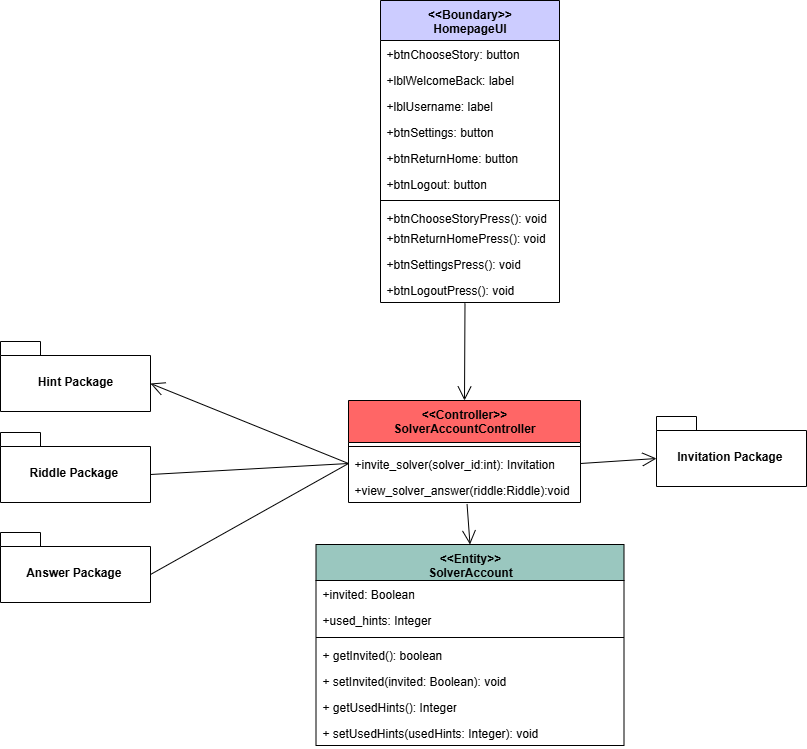

The diagram above was exported from draw.io. Its source (the exported page's mxGraphModel, read from the mxfile embedded in the PNG):
<mxGraphModel dx="556" dy="532" grid="1" gridSize="10" guides="1" tooltips="1" connect="1" arrows="1" fold="1" page="1" pageScale="1" pageWidth="827" pageHeight="1169" background="light-dark(#FFFFFF,#FFFFFF)" math="0" shadow="0">
  <root>
    <mxCell id="0" />
    <mxCell id="1" parent="0" />
    <mxCell id="vS1FB0FFf3KOlwUHmslN-1" value="&amp;lt;&amp;lt;Controller&amp;gt;&amp;gt;&lt;div&gt;SolverAccountController&lt;/div&gt;" style="swimlane;fontStyle=1;align=center;verticalAlign=top;childLayout=stackLayout;horizontal=1;startSize=42;horizontalStack=0;resizeParent=1;resizeParentMax=0;resizeLast=0;collapsible=1;marginBottom=0;whiteSpace=wrap;html=1;fillColor=#FF6666;" vertex="1" parent="1">
      <mxGeometry x="378" y="580" width="232" height="102" as="geometry" />
    </mxCell>
    <mxCell id="vS1FB0FFf3KOlwUHmslN-2" value="" style="line;strokeWidth=1;fillColor=none;align=left;verticalAlign=middle;spacingTop=-1;spacingLeft=3;spacingRight=3;rotatable=0;labelPosition=right;points=[];portConstraint=eastwest;strokeColor=inherit;" vertex="1" parent="vS1FB0FFf3KOlwUHmslN-1">
      <mxGeometry y="42" width="232" height="8" as="geometry" />
    </mxCell>
    <mxCell id="vS1FB0FFf3KOlwUHmslN-3" value="+invite_solver(solver_id:int): Invitation" style="text;strokeColor=none;fillColor=none;align=left;verticalAlign=top;spacingLeft=4;spacingRight=4;overflow=hidden;rotatable=0;points=[[0,0.5],[1,0.5]];portConstraint=eastwest;whiteSpace=wrap;html=1;" vertex="1" parent="vS1FB0FFf3KOlwUHmslN-1">
      <mxGeometry y="50" width="232" height="26" as="geometry" />
    </mxCell>
    <mxCell id="vS1FB0FFf3KOlwUHmslN-4" value="+view_solver_answer(riddle:Riddle):void&lt;div&gt;&lt;br&gt;&lt;/div&gt;" style="text;strokeColor=none;fillColor=none;align=left;verticalAlign=top;spacingLeft=4;spacingRight=4;overflow=hidden;rotatable=0;points=[[0,0.5],[1,0.5]];portConstraint=eastwest;whiteSpace=wrap;html=1;" vertex="1" parent="vS1FB0FFf3KOlwUHmslN-1">
      <mxGeometry y="76" width="232" height="26" as="geometry" />
    </mxCell>
    <mxCell id="vS1FB0FFf3KOlwUHmslN-5" value="" style="endArrow=none;html=1;rounded=0;align=center;verticalAlign=top;endFill=0;labelBackgroundColor=none;entryX=0;entryY=0.5;entryDx=0;entryDy=0;exitX=0;exitY=0;exitDx=150;exitDy=42;exitPerimeter=0;" edge="1" parent="1" source="vS1FB0FFf3KOlwUHmslN-34" target="vS1FB0FFf3KOlwUHmslN-3">
      <mxGeometry relative="1" as="geometry">
        <mxPoint x="50" y="634" as="sourcePoint" />
        <mxPoint x="402" y="472" as="targetPoint" />
      </mxGeometry>
    </mxCell>
    <mxCell id="vS1FB0FFf3KOlwUHmslN-6" value="" style="html=1;verticalAlign=bottom;labelBackgroundColor=none;endArrow=none;endFill=0;endSize=6;align=left;rounded=0;entryX=0;entryY=0.5;entryDx=0;entryDy=0;exitX=0;exitY=0;exitDx=150;exitDy=42;exitPerimeter=0;" edge="1" parent="1" source="vS1FB0FFf3KOlwUHmslN-33" target="vS1FB0FFf3KOlwUHmslN-3">
      <mxGeometry x="-1" relative="1" as="geometry">
        <mxPoint x="270" y="784" as="sourcePoint" />
        <mxPoint x="402" y="472" as="targetPoint" />
      </mxGeometry>
    </mxCell>
    <mxCell id="vS1FB0FFf3KOlwUHmslN-7" value="" style="endArrow=open;endFill=1;endSize=12;html=1;rounded=0;exitX=0;exitY=0.5;exitDx=0;exitDy=0;entryX=0;entryY=0;entryDx=150;entryDy=42;entryPerimeter=0;" edge="1" parent="1" source="vS1FB0FFf3KOlwUHmslN-3" target="vS1FB0FFf3KOlwUHmslN-32">
      <mxGeometry width="160" relative="1" as="geometry">
        <mxPoint x="512" y="509" as="sourcePoint" />
        <mxPoint x="90" y="574" as="targetPoint" />
        <Array as="points" />
      </mxGeometry>
    </mxCell>
    <mxCell id="vS1FB0FFf3KOlwUHmslN-8" value="&lt;div&gt;&amp;lt;&amp;lt;Entity&amp;gt;&amp;gt;&lt;/div&gt;SolverAccount" style="swimlane;fontStyle=1;align=center;verticalAlign=top;childLayout=stackLayout;horizontal=1;startSize=36;horizontalStack=0;resizeParent=1;resizeParentMax=0;resizeLast=0;collapsible=1;marginBottom=0;whiteSpace=wrap;html=1;fillColor=#9AC7BF;" vertex="1" parent="1">
      <mxGeometry x="345.5" y="724" width="308" height="201" as="geometry" />
    </mxCell>
    <mxCell id="vS1FB0FFf3KOlwUHmslN-9" value="+invited: Boolean" style="text;strokeColor=none;fillColor=none;align=left;verticalAlign=top;spacingLeft=4;spacingRight=4;overflow=hidden;rotatable=0;points=[[0,0.5],[1,0.5]];portConstraint=eastwest;whiteSpace=wrap;html=1;" vertex="1" parent="vS1FB0FFf3KOlwUHmslN-8">
      <mxGeometry y="36" width="308" height="26" as="geometry" />
    </mxCell>
    <mxCell id="vS1FB0FFf3KOlwUHmslN-10" value="+used_hints: Integer&lt;div&gt;&lt;br&gt;&lt;/div&gt;" style="text;strokeColor=none;fillColor=none;align=left;verticalAlign=top;spacingLeft=4;spacingRight=4;overflow=hidden;rotatable=0;points=[[0,0.5],[1,0.5]];portConstraint=eastwest;whiteSpace=wrap;html=1;" vertex="1" parent="vS1FB0FFf3KOlwUHmslN-8">
      <mxGeometry y="62" width="308" height="27" as="geometry" />
    </mxCell>
    <mxCell id="vS1FB0FFf3KOlwUHmslN-11" value="" style="line;strokeWidth=1;fillColor=none;align=left;verticalAlign=middle;spacingTop=-1;spacingLeft=3;spacingRight=3;rotatable=0;labelPosition=right;points=[];portConstraint=eastwest;strokeColor=inherit;" vertex="1" parent="vS1FB0FFf3KOlwUHmslN-8">
      <mxGeometry y="89" width="308" height="8" as="geometry" />
    </mxCell>
    <mxCell id="vS1FB0FFf3KOlwUHmslN-12" value="+ getInvited(): boolean" style="text;strokeColor=none;fillColor=none;align=left;verticalAlign=top;spacingLeft=4;spacingRight=4;overflow=hidden;rotatable=0;points=[[0,0.5],[1,0.5]];portConstraint=eastwest;whiteSpace=wrap;html=1;" vertex="1" parent="vS1FB0FFf3KOlwUHmslN-8">
      <mxGeometry y="97" width="308" height="26" as="geometry" />
    </mxCell>
    <mxCell id="vS1FB0FFf3KOlwUHmslN-13" value="+ setInvited(invited: Boolean): void" style="text;strokeColor=none;fillColor=none;align=left;verticalAlign=top;spacingLeft=4;spacingRight=4;overflow=hidden;rotatable=0;points=[[0,0.5],[1,0.5]];portConstraint=eastwest;whiteSpace=wrap;html=1;" vertex="1" parent="vS1FB0FFf3KOlwUHmslN-8">
      <mxGeometry y="123" width="308" height="26" as="geometry" />
    </mxCell>
    <mxCell id="vS1FB0FFf3KOlwUHmslN-14" value="+ getUsedHints(): Integer" style="text;strokeColor=none;fillColor=none;align=left;verticalAlign=top;spacingLeft=4;spacingRight=4;overflow=hidden;rotatable=0;points=[[0,0.5],[1,0.5]];portConstraint=eastwest;whiteSpace=wrap;html=1;" vertex="1" parent="vS1FB0FFf3KOlwUHmslN-8">
      <mxGeometry y="149" width="308" height="26" as="geometry" />
    </mxCell>
    <mxCell id="vS1FB0FFf3KOlwUHmslN-15" value="+ setUsedHints(usedHints: Integer): void" style="text;strokeColor=none;fillColor=none;align=left;verticalAlign=top;spacingLeft=4;spacingRight=4;overflow=hidden;rotatable=0;points=[[0,0.5],[1,0.5]];portConstraint=eastwest;whiteSpace=wrap;html=1;" vertex="1" parent="vS1FB0FFf3KOlwUHmslN-8">
      <mxGeometry y="175" width="308" height="26" as="geometry" />
    </mxCell>
    <mxCell id="vS1FB0FFf3KOlwUHmslN-16" value="" style="endArrow=open;endFill=1;endSize=12;html=1;rounded=0;entryX=0.5;entryY=0;entryDx=0;entryDy=0;exitX=0.511;exitY=1.058;exitDx=0;exitDy=0;exitPerimeter=0;" edge="1" parent="1" source="vS1FB0FFf3KOlwUHmslN-4" target="vS1FB0FFf3KOlwUHmslN-8">
      <mxGeometry width="160" relative="1" as="geometry">
        <mxPoint x="410" y="724" as="sourcePoint" />
        <mxPoint x="521" y="328" as="targetPoint" />
        <Array as="points" />
      </mxGeometry>
    </mxCell>
    <mxCell id="vS1FB0FFf3KOlwUHmslN-17" value="" style="endArrow=open;endFill=1;endSize=12;html=1;rounded=0;exitX=1;exitY=0.5;exitDx=0;exitDy=0;entryX=0;entryY=0;entryDx=0;entryDy=42;entryPerimeter=0;" edge="1" parent="1" source="vS1FB0FFf3KOlwUHmslN-3" target="vS1FB0FFf3KOlwUHmslN-30">
      <mxGeometry width="160" relative="1" as="geometry">
        <mxPoint x="660" y="544" as="sourcePoint" />
        <mxPoint x="710" y="643" as="targetPoint" />
        <Array as="points" />
      </mxGeometry>
    </mxCell>
    <mxCell id="vS1FB0FFf3KOlwUHmslN-18" value="&amp;lt;&amp;lt;Boundary&amp;gt;&amp;gt;&lt;div&gt;HomepageUI&lt;/div&gt;" style="swimlane;fontStyle=1;align=center;verticalAlign=top;childLayout=stackLayout;horizontal=1;startSize=40;horizontalStack=0;resizeParent=1;resizeParentMax=0;resizeLast=0;collapsible=1;marginBottom=0;whiteSpace=wrap;html=1;fillColor=#CCCCFF;" vertex="1" parent="1">
      <mxGeometry x="410" y="180" width="179" height="302" as="geometry" />
    </mxCell>
    <mxCell id="vS1FB0FFf3KOlwUHmslN-19" value="+btnChooseStory: button" style="text;strokeColor=none;fillColor=none;align=left;verticalAlign=top;spacingLeft=4;spacingRight=4;overflow=hidden;rotatable=0;points=[[0,0.5],[1,0.5]];portConstraint=eastwest;whiteSpace=wrap;html=1;" vertex="1" parent="vS1FB0FFf3KOlwUHmslN-18">
      <mxGeometry y="40" width="179" height="26" as="geometry" />
    </mxCell>
    <mxCell id="vS1FB0FFf3KOlwUHmslN-20" value="+lblWelcomeBack: label" style="text;strokeColor=none;fillColor=none;align=left;verticalAlign=top;spacingLeft=4;spacingRight=4;overflow=hidden;rotatable=0;points=[[0,0.5],[1,0.5]];portConstraint=eastwest;whiteSpace=wrap;html=1;" vertex="1" parent="vS1FB0FFf3KOlwUHmslN-18">
      <mxGeometry y="66" width="179" height="26" as="geometry" />
    </mxCell>
    <mxCell id="vS1FB0FFf3KOlwUHmslN-21" value="+lblUsername: label&lt;span style=&quot;color: rgba(0, 0, 0, 0); font-family: monospace; font-size: 0px; text-wrap-mode: nowrap;&quot;&gt;%3CmxGraphModel%3E%3Croot%3E%3CmxCell%20id%3D%220%22%2F%3E%3CmxCell%20id%3D%221%22%20parent%3D%220%22%2F%3E%3CmxCell%20id%3D%222%22%20value%3D%22%2BbtnChooseStory%3A%20button%22%20style%3D%22text%3BstrokeColor%3Dnone%3BfillColor%3Dnone%3Balign%3Dleft%3BverticalAlign%3Dtop%3BspacingLeft%3D4%3BspacingRight%3D4%3Boverflow%3Dhidden%3Brotatable%3D0%3Bpoints%3D%5B%5B0%2C0.5%5D%2C%5B1%2C0.5%5D%5D%3BportConstraint%3Deastwest%3BwhiteSpace%3Dwrap%3Bhtml%3D1%3B%22%20vertex%3D%221%22%20parent%3D%221%22%3E%3CmxGeometry%20x%3D%22-3540%22%20y%3D%22-1824%22%20width%3D%22179%22%20height%3D%2226%22%20as%3D%22geometry%22%2F%3E%3C%2FmxCell%3E%3C%2Froot%3E%3C%2FmxGraphModel%3E&lt;/span&gt;" style="text;strokeColor=none;fillColor=none;align=left;verticalAlign=top;spacingLeft=4;spacingRight=4;overflow=hidden;rotatable=0;points=[[0,0.5],[1,0.5]];portConstraint=eastwest;whiteSpace=wrap;html=1;" vertex="1" parent="vS1FB0FFf3KOlwUHmslN-18">
      <mxGeometry y="92" width="179" height="26" as="geometry" />
    </mxCell>
    <mxCell id="vS1FB0FFf3KOlwUHmslN-22" value="+btnSettings: button" style="text;strokeColor=none;fillColor=none;align=left;verticalAlign=top;spacingLeft=4;spacingRight=4;overflow=hidden;rotatable=0;points=[[0,0.5],[1,0.5]];portConstraint=eastwest;whiteSpace=wrap;html=1;" vertex="1" parent="vS1FB0FFf3KOlwUHmslN-18">
      <mxGeometry y="118" width="179" height="26" as="geometry" />
    </mxCell>
    <mxCell id="vS1FB0FFf3KOlwUHmslN-23" value="+btnReturnHome: button" style="text;strokeColor=none;fillColor=none;align=left;verticalAlign=top;spacingLeft=4;spacingRight=4;overflow=hidden;rotatable=0;points=[[0,0.5],[1,0.5]];portConstraint=eastwest;whiteSpace=wrap;html=1;" vertex="1" parent="vS1FB0FFf3KOlwUHmslN-18">
      <mxGeometry y="144" width="179" height="26" as="geometry" />
    </mxCell>
    <mxCell id="vS1FB0FFf3KOlwUHmslN-24" value="+btnLogout: button" style="text;strokeColor=none;fillColor=none;align=left;verticalAlign=top;spacingLeft=4;spacingRight=4;overflow=hidden;rotatable=0;points=[[0,0.5],[1,0.5]];portConstraint=eastwest;whiteSpace=wrap;html=1;" vertex="1" parent="vS1FB0FFf3KOlwUHmslN-18">
      <mxGeometry y="170" width="179" height="26" as="geometry" />
    </mxCell>
    <mxCell id="vS1FB0FFf3KOlwUHmslN-25" value="" style="line;strokeWidth=1;fillColor=none;align=left;verticalAlign=middle;spacingTop=-1;spacingLeft=3;spacingRight=3;rotatable=0;labelPosition=right;points=[];portConstraint=eastwest;strokeColor=inherit;" vertex="1" parent="vS1FB0FFf3KOlwUHmslN-18">
      <mxGeometry y="196" width="179" height="8" as="geometry" />
    </mxCell>
    <mxCell id="vS1FB0FFf3KOlwUHmslN-26" value="+btnChooseStoryPress(): void" style="text;strokeColor=none;fillColor=none;align=left;verticalAlign=top;spacingLeft=4;spacingRight=4;overflow=hidden;rotatable=0;points=[[0,0.5],[1,0.5]];portConstraint=eastwest;whiteSpace=wrap;html=1;" vertex="1" parent="vS1FB0FFf3KOlwUHmslN-18">
      <mxGeometry y="204" width="179" height="20" as="geometry" />
    </mxCell>
    <mxCell id="vS1FB0FFf3KOlwUHmslN-27" value="+btnReturnHomePress(): void" style="text;strokeColor=none;fillColor=none;align=left;verticalAlign=top;spacingLeft=4;spacingRight=4;overflow=hidden;rotatable=0;points=[[0,0.5],[1,0.5]];portConstraint=eastwest;whiteSpace=wrap;html=1;" vertex="1" parent="vS1FB0FFf3KOlwUHmslN-18">
      <mxGeometry y="224" width="179" height="26" as="geometry" />
    </mxCell>
    <mxCell id="vS1FB0FFf3KOlwUHmslN-28" value="+btnSettingsPress(): void" style="text;strokeColor=none;fillColor=none;align=left;verticalAlign=top;spacingLeft=4;spacingRight=4;overflow=hidden;rotatable=0;points=[[0,0.5],[1,0.5]];portConstraint=eastwest;whiteSpace=wrap;html=1;" vertex="1" parent="vS1FB0FFf3KOlwUHmslN-18">
      <mxGeometry y="250" width="179" height="26" as="geometry" />
    </mxCell>
    <mxCell id="vS1FB0FFf3KOlwUHmslN-29" value="+btnLogoutPress(): void" style="text;strokeColor=none;fillColor=none;align=left;verticalAlign=top;spacingLeft=4;spacingRight=4;overflow=hidden;rotatable=0;points=[[0,0.5],[1,0.5]];portConstraint=eastwest;whiteSpace=wrap;html=1;" vertex="1" parent="vS1FB0FFf3KOlwUHmslN-18">
      <mxGeometry y="276" width="179" height="26" as="geometry" />
    </mxCell>
    <mxCell id="vS1FB0FFf3KOlwUHmslN-30" value="Invitation Package&amp;nbsp;" style="shape=folder;fontStyle=1;spacingTop=10;tabWidth=40;tabHeight=14;tabPosition=left;html=1;whiteSpace=wrap;" vertex="1" parent="1">
      <mxGeometry x="686" y="596" width="150" height="70" as="geometry" />
    </mxCell>
    <mxCell id="vS1FB0FFf3KOlwUHmslN-31" value="" style="endArrow=open;endFill=1;endSize=12;html=1;rounded=0;entryX=0.5;entryY=0;entryDx=0;entryDy=0;exitX=0.472;exitY=1.03;exitDx=0;exitDy=0;exitPerimeter=0;" edge="1" parent="1" source="vS1FB0FFf3KOlwUHmslN-29" target="vS1FB0FFf3KOlwUHmslN-1">
      <mxGeometry width="160" relative="1" as="geometry">
        <mxPoint x="507" y="783" as="sourcePoint" />
        <mxPoint x="507" y="697" as="targetPoint" />
        <Array as="points" />
      </mxGeometry>
    </mxCell>
    <mxCell id="vS1FB0FFf3KOlwUHmslN-32" value="Hint Package" style="shape=folder;fontStyle=1;spacingTop=10;tabWidth=40;tabHeight=14;tabPosition=left;html=1;whiteSpace=wrap;" vertex="1" parent="1">
      <mxGeometry x="30" y="521" width="150" height="70" as="geometry" />
    </mxCell>
    <mxCell id="vS1FB0FFf3KOlwUHmslN-33" value="Answer Package&amp;nbsp;" style="shape=folder;fontStyle=1;spacingTop=10;tabWidth=40;tabHeight=14;tabPosition=left;html=1;whiteSpace=wrap;" vertex="1" parent="1">
      <mxGeometry x="30" y="712" width="150" height="70" as="geometry" />
    </mxCell>
    <mxCell id="vS1FB0FFf3KOlwUHmslN-34" value="Riddle Package&amp;nbsp;" style="shape=folder;fontStyle=1;spacingTop=10;tabWidth=40;tabHeight=14;tabPosition=left;html=1;whiteSpace=wrap;" vertex="1" parent="1">
      <mxGeometry x="30" y="612" width="150" height="70" as="geometry" />
    </mxCell>
  </root>
</mxGraphModel>